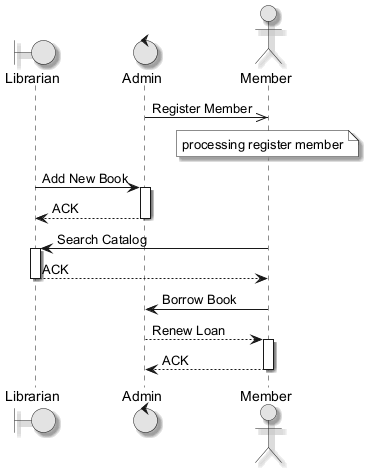

The diagram above was rendered by PlantUML. Its source (embedded in the PNG):
@startuml
skinparam monochrome true
skinparam shadowing true
boundary "Librarian" as L
control "Admin" as A
actor "Member" as M
A ->> M : Register Member
note over M : processing register member
L -> A : Add New Book
activate A
A --> L : ACK
deactivate A
M -> L : Search Catalog
activate L
L --> M : ACK
deactivate L
M -> A : Borrow Book
A --> M : Renew Loan
activate M
M --> A : ACK
deactivate M
@enduml